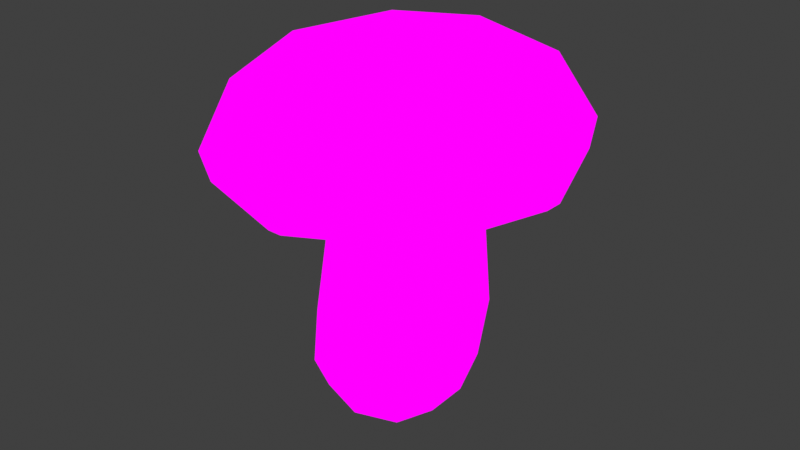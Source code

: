 # Source: Large_KingBolete.blend  (saved by Blender 4.1.24; exported with 4.5.12 LTS)
import bpy
from mathutils import Matrix  # noqa: F401  (used for matrix-valued properties, if any)

bpy.ops.wm.read_factory_settings(use_empty=True)
scene = bpy.context.scene
scene.name = 'Scene'

# ---- collections
col_collection = bpy.data.collections.new('Collection'); scene.collection.children.link(col_collection)

# ---- images (referenced by path relative to the original .blend; pixels are not part of the script)
import os
ASSET_DIR = os.environ.get("B2B_ASSET_DIR", "")  # directory of the original .blend (textures are referenced by path, not embedded)
HERE = os.path.dirname(os.path.abspath(__file__))  # packed textures are extracted next to this script under _unpacked/

def load_image(name, relpath, width, height, colorspace="sRGB"):
    """Load a texture the original file referenced (path relative to the .blend, or extracted next to this script)."""
    p = next((c for c in (os.path.join(HERE, relpath), os.path.join(ASSET_DIR, relpath)) if relpath and os.path.exists(c)), "")
    if p:
        img = bpy.data.images.load(p, check_existing=True)
        img.name = name
    else:  # same state as the original file: an image datablock whose file is absent (Cycles renders it pink)
        img = bpy.data.images.new(name, width, height)
        img.source = "FILE"
        img.filepath = "//" + (relpath or name)
    img.colorspace_settings.name = colorspace
    return img
img_image0__2__png = load_image('image0 (2).png', 'image0 (2).png', 1024, 1024, 'sRGB')

# ---- materials (node trees are filled in below, after node groups)
mat_material = bpy.data.materials.new('Material')
mat_material.alpha_threshold = 0.0
mat_material.use_transparent_shadow = False
mat_material.roughness = 0.5
mat_material.line_color = (0.0, 0.0, 0.0, 1.0)

# ---- material node trees
mat_material.use_nodes = True; mat_material.node_tree.nodes.clear()
_N = mat_material.node_tree.nodes; _L = mat_material.node_tree.links
n0 = _N.new('ShaderNodeOutputMaterial'); n0.name = 'Material Output'; n0.location = (294, 222)
n1 = _N.new('ShaderNodeBsdfPrincipled'); n1.name = 'Principled BSDF'; n1.location = (7, 11)
n1.inputs[3].default_value = 1.45
n2 = _N.new('ShaderNodeTexImage'); n2.name = 'Image Texture'; n2.location = (13, 298)
n2.image = img_image0__2__png
_L.new(n2.outputs[0], n0.inputs[0])
n0.is_active_output = True

# ---- world
world_world = bpy.data.worlds.new('World'); scene.world = world_world
world_world.use_nodes = True; world_world.node_tree.nodes.clear()
_N = world_world.node_tree.nodes; _L = world_world.node_tree.links
n0 = _N.new('ShaderNodeOutputWorld'); n0.name = 'World Output'; n0.location = (300, 300)
n1 = _N.new('ShaderNodeBackground'); n1.name = 'Background'; n1.location = (10, 300)
n1.inputs[0].default_value = (0.05088, 0.05088, 0.05088, 1.0)
_L.new(n1.outputs[0], n0.inputs[0])
n0.is_active_output = True
world_world.color = (0.05088, 0.05088, 0.05088)
world_world.use_sun_shadow = False
world_world.sun_shadow_jitter_overblur = 0.0

# ---- meshes
me_cube = bpy.data.meshes.new('Cube')
me_cube.from_pydata([(1.229, 1.07, 1.037), (0.6775, 0.8106, -0.9347), (1.229, -1.07, 1.037), (0.6775, -0.8106, -0.9347), (-0.9109, 1.07, 0.9884), (-0.942, 0.8106, -0.8569), (-0.9109, -1.07, 0.9884), (-0.942, -0.8106, -0.8569), (0.9863, 0.8471, 3.747), (0.9863, -0.8471, 3.747), (-0.7026, 0.8471, 3.607), (-0.7026, -0.8471, 3.607), (-1.14, -1.839e-08, -0.9694), (-0.1582, 0.9832, -1.021), (1.039, 1.046, -0.2536), (-1.053, -1.046, -0.2029), (1.039, -1.046, -0.2536), (-1.053, 1.046, -0.2029), (0.1591, -1.471, 1.013), (1.634, 6.321e-09, 1.048), (-0.1582, -0.9832, -1.021), (-1.312, -3.362e-10, 0.9792), (0.1591, 1.471, 1.013), (0.8285, 1.209e-08, -1.071), (0.1418, -1.165, 3.677), (1.329, -3.554e-08, 3.744), (-1.019, 1.189e-08, 3.581), (0.1418, 1.165, 3.677), (-0.7574, -0.9647, 2.425), (-0.7574, 0.9647, 2.425), (1.168, 0.9647, 2.557), (1.168, -0.9647, 2.557), (-1.118, 1.093e-08, 2.4), (-0.009147, -1.438, -0.2406), (-1.447, -9.126e-09, -0.2051), (-0.2303, 2.383e-08, -1.282), (1.434, -4.726e-09, -0.2745), (-0.009147, 1.438, -0.2406), (1.53, -1.132e-08, 2.583), (0.2054, 1.326, 2.491), (0.2054, -1.326, 2.491), (-2.013, 4.72e-08, 3.446), (-1.867, -1.854, 5.485), (-1.867, 1.854, 5.485), (1.83, -1.854, 5.792), (1.83, 1.854, 5.792), (-2.294, -5.25e-09, 5.75), (-0.04023, 2.261, 5.937), (2.213, -1.296e-08, 6.124), (-0.04023, -2.261, 5.937), (-0.0865, -4.756e-08, 6.564), (1.687, -1.561, 3.754), (-1.426, 1.561, 3.495), (0.1305, -2.15, 3.625), (0.1305, 2.15, 3.625), (-1.426, -1.561, 3.495), (1.687, 1.561, 3.754), (2.274, -5.575e-08, 3.803), (-2.229, -2.308, 4.224), (-2.229, 2.308, 4.224), (2.373, 2.308, 4.607), (2.373, -2.308, 4.607), (-3.077, 6.168e-08, 4.146), (0.07269, 3.16, 4.408), (3.223, -7.646e-08, 4.67), (0.07269, -3.16, 4.408), (-1.919, -2.054, 3.487), (-2.094, -2.215, 3.652), (-2.094, 2.215, 3.652), (-1.919, 2.054, 3.487), (2.324, 2.215, 4.019), (2.176, 2.054, 3.828), (2.324, -2.215, 4.019), (2.176, -2.054, 3.828), (-2.923, 6.467e-08, 3.584), (-2.692, 6.162e-08, 3.423), (0.1149, 3.047, 3.836), (0.1281, 2.829, 3.657), (3.153, -7.82e-08, 4.089), (2.948, -7.379e-08, 3.892), (0.1149, -3.047, 3.836), (0.1281, -2.829, 3.657)], [], [(4, 21, 32, 29), (21, 6, 28, 32), (32, 28, 11, 26), (29, 32, 26, 10), (3, 16, 33, 20), (16, 2, 18, 33), (33, 18, 6, 15), (20, 33, 15, 7), (7, 15, 34, 12), (15, 6, 21, 34), (34, 21, 4, 17), (12, 34, 17, 5), (5, 13, 35, 12), (13, 1, 23, 35), (35, 23, 3, 20), (12, 35, 20, 7), (1, 14, 36, 23), (14, 0, 19, 36), (36, 19, 2, 16), (23, 36, 16, 3), (5, 17, 37, 13), (17, 4, 22, 37), (37, 22, 0, 14), (13, 37, 14, 1), (2, 19, 38, 31), (19, 0, 30, 38), (38, 30, 8, 25), (31, 38, 25, 9), (0, 22, 39, 30), (22, 4, 29, 39), (39, 29, 10, 27), (30, 39, 27, 8), (6, 18, 40, 28), (18, 2, 31, 40), (40, 31, 9, 24), (28, 40, 24, 11), (79, 73, 51, 57), (59, 63, 76, 68), (75, 69, 52, 41), (55, 41, 26, 11), (41, 52, 10, 26), (60, 64, 78, 70), (77, 71, 56, 54), (51, 53, 24, 9), (53, 55, 11, 24), (61, 65, 80, 72), (54, 56, 8, 27), (56, 57, 25, 8), (64, 48, 44, 61), (58, 62, 74, 67), (61, 44, 49, 65), (60, 45, 48, 64), (57, 51, 9, 25), (52, 54, 27, 10), (63, 47, 45, 60), (45, 47, 50, 48), (47, 43, 46, 50), (50, 46, 42, 49), (48, 50, 49, 44), (58, 42, 46, 62), (62, 46, 43, 59), (59, 43, 47, 63), (66, 75, 41, 55), (69, 77, 54, 52), (68, 74, 62, 59), (71, 79, 57, 56), (70, 76, 63, 60), (73, 81, 53, 51), (72, 78, 64, 61), (81, 66, 55, 53), (65, 49, 42, 58), (75, 66, 67, 74), (69, 75, 74, 68), (77, 69, 68, 76), (71, 77, 76, 70), (79, 71, 70, 78), (73, 79, 78, 72), (81, 73, 72, 80), (66, 81, 80, 67), (67, 80, 65, 58)])
_uv = me_cube.uv_layers.new(name='UVMap')
_uv.uv.foreach_set('vector', [0.0826, 0.8074, 0.07888, 0.8074, 0.08022, 0.904, 0.08358, 0.904, 0.07888, 0.8074, 0.0826, 0.8074, 0.08358, 0.904, 0.08022, 0.904, 0.08022, 0.904, 0.08358, 0.904, 0.08467, 0.9817, 0.08172, 0.9817, 0.08358, 0.904, 0.08022, 0.904, 0.08172, 0.9817, 0.08467, 0.9817, 0.1001, 0.6822, 0.1023, 0.7262, 0.09254, 0.7254, 0.09254, 0.674, 0.1023, 0.7262, 0.1025, 0.8074, 0.09254, 0.8074, 0.09254, 0.7254, 0.09254, 0.7254, 0.09254, 0.8074, 0.0826, 0.8074, 0.08283, 0.7262, 0.09254, 0.674, 0.09254, 0.7254, 0.08283, 0.7262, 0.08501, 0.6822, 0.08501, 0.6822, 0.08283, 0.7262, 0.07918, 0.7254, 0.08341, 0.674, 0.08283, 0.7262, 0.0826, 0.8074, 0.07888, 0.8074, 0.07918, 0.7254, 0.07918, 0.7254, 0.07888, 0.8074, 0.0826, 0.8074, 0.08283, 0.7262, 0.08341, 0.674, 0.07918, 0.7254, 0.08283, 0.7262, 0.08501, 0.6822, 0.08501, 0.6822, 0.09254, 0.674, 0.09254, 0.6567, 0.08341, 0.674, 0.09254, 0.674, 0.1001, 0.6822, 0.1017, 0.674, 0.09254, 0.6567, 0.09254, 0.6567, 0.1017, 0.674, 0.1001, 0.6822, 0.09254, 0.674, 0.08341, 0.674, 0.09254, 0.6567, 0.09254, 0.674, 0.08501, 0.6822, 0.1001, 0.6822, 0.1023, 0.7262, 0.1059, 0.7254, 0.1017, 0.674, 0.1023, 0.7262, 0.1025, 0.8074, 0.1062, 0.8074, 0.1059, 0.7254, 0.1059, 0.7254, 0.1062, 0.8074, 0.1025, 0.8074, 0.1023, 0.7262, 0.1017, 0.674, 0.1059, 0.7254, 0.1023, 0.7262, 0.1001, 0.6822, 0.08501, 0.6822, 0.08283, 0.7262, 0.09254, 0.7254, 0.09254, 0.674, 0.08283, 0.7262, 0.0826, 0.8074, 0.09254, 0.8074, 0.09254, 0.7254, 0.09254, 0.7254, 0.09254, 0.8074, 0.1025, 0.8074, 0.1023, 0.7262, 0.09254, 0.674, 0.09254, 0.7254, 0.1023, 0.7262, 0.1001, 0.6822, 0.1025, 0.8074, 0.1062, 0.8074, 0.1049, 0.904, 0.1015, 0.904, 0.1062, 0.8074, 0.1025, 0.8074, 0.1015, 0.904, 0.1049, 0.904, 0.1049, 0.904, 0.1015, 0.904, 0.1004, 0.9817, 0.1036, 0.9797, 0.1015, 0.904, 0.1049, 0.904, 0.1036, 0.9797, 0.1004, 0.9817, 0.1025, 0.8074, 0.09254, 0.8074, 0.09254, 0.904, 0.1015, 0.904, 0.09254, 0.8074, 0.0826, 0.8074, 0.08358, 0.904, 0.09254, 0.904, 0.09254, 0.904, 0.08358, 0.904, 0.08467, 0.9817, 0.09254, 0.9817, 0.1015, 0.904, 0.09254, 0.904, 0.09254, 0.9817, 0.1004, 0.9817, 0.0826, 0.8074, 0.09254, 0.8074, 0.09254, 0.904, 0.08358, 0.904, 0.09254, 0.8074, 0.1025, 0.8074, 0.1015, 0.904, 0.09254, 0.904, 0.09254, 0.904, 0.1015, 0.904, 0.1004, 0.9817, 0.09254, 0.9817, 0.08358, 0.904, 0.09254, 0.904, 0.09254, 0.9817, 0.08467, 0.9817, 0.1731, 0.9002, 0.1684, 0.9002, 0.1664, 0.96, 0.1699, 0.96, 0.2886, 0.7736, 0.282, 0.7744, 0.282, 0.8629, 0.2883, 0.863, 0.139, 0.9002, 0.1436, 0.9002, 0.1475, 0.96, 0.144, 0.96, 0.1475, 0.96, 0.144, 0.96, 0.151, 0.9603, 0.1526, 0.9603, 0.144, 0.96, 0.1475, 0.96, 0.1526, 0.9603, 0.151, 0.9603, 0.2754, 0.7736, 0.2729, 0.7744, 0.2733, 0.8629, 0.2756, 0.863, 0.156, 0.9002, 0.1684, 0.9002, 0.1664, 0.96, 0.1569, 0.96, 0.1664, 0.96, 0.1569, 0.96, 0.1569, 0.9603, 0.1613, 0.9603, 0.1569, 0.96, 0.1475, 0.96, 0.1526, 0.9603, 0.1569, 0.9603, 0.2754, 0.7736, 0.282, 0.7744, 0.282, 0.8629, 0.2756, 0.863, 0.1569, 0.96, 0.1664, 0.96, 0.1613, 0.9603, 0.1569, 0.9603, 0.1664, 0.96, 0.1699, 0.96, 0.163, 0.959, 0.1613, 0.9603, 0.2729, 0.7744, 0.2755, 0.7214, 0.2767, 0.7539, 0.2754, 0.7736, 0.2886, 0.7736, 0.291, 0.7744, 0.2907, 0.8629, 0.2883, 0.863, 0.2754, 0.7736, 0.2767, 0.7539, 0.282, 0.7214, 0.282, 0.7744, 0.2754, 0.7736, 0.2767, 0.7539, 0.2755, 0.7214, 0.2729, 0.7744, 0.1699, 0.96, 0.1664, 0.96, 0.1613, 0.9603, 0.163, 0.959, 0.1475, 0.96, 0.1569, 0.96, 0.1569, 0.9603, 0.1526, 0.9603, 0.282, 0.7744, 0.282, 0.7214, 0.2767, 0.7539, 0.2754, 0.7736, 0.2767, 0.7539, 0.282, 0.7214, 0.282, 0.6533, 0.2755, 0.7214, 0.282, 0.7214, 0.2873, 0.7539, 0.2885, 0.7214, 0.282, 0.6533, 0.282, 0.6533, 0.2885, 0.7214, 0.2873, 0.7539, 0.282, 0.7214, 0.2755, 0.7214, 0.282, 0.6533, 0.282, 0.7214, 0.2767, 0.7539, 0.2886, 0.7736, 0.2873, 0.7539, 0.2885, 0.7214, 0.291, 0.7744, 0.291, 0.7744, 0.2885, 0.7214, 0.2873, 0.7539, 0.2886, 0.7736, 0.2886, 0.7736, 0.2873, 0.7539, 0.282, 0.7214, 0.282, 0.7744, 0.1436, 0.9002, 0.139, 0.9002, 0.144, 0.96, 0.1475, 0.96, 0.1436, 0.9002, 0.156, 0.9002, 0.1569, 0.96, 0.1475, 0.96, 0.2883, 0.863, 0.2907, 0.8629, 0.291, 0.7744, 0.2886, 0.7736, 0.1684, 0.9002, 0.1731, 0.9002, 0.1699, 0.96, 0.1664, 0.96, 0.2756, 0.863, 0.282, 0.8629, 0.282, 0.7744, 0.2754, 0.7736, 0.1684, 0.9002, 0.156, 0.9002, 0.1569, 0.96, 0.1664, 0.96, 0.2756, 0.863, 0.2733, 0.8629, 0.2729, 0.7744, 0.2754, 0.7736, 0.156, 0.9002, 0.1436, 0.9002, 0.1475, 0.96, 0.1569, 0.96, 0.282, 0.7744, 0.282, 0.7214, 0.2873, 0.7539, 0.2886, 0.7736, 0.2901, 0.9693, 0.2879, 0.9693, 0.2883, 0.863, 0.2907, 0.8629, 0.2879, 0.9693, 0.2901, 0.9693, 0.2907, 0.8629, 0.2883, 0.863, 0.282, 0.9693, 0.2879, 0.9693, 0.2883, 0.863, 0.282, 0.8629, 0.2761, 0.9693, 0.282, 0.9693, 0.282, 0.8629, 0.2756, 0.863, 0.2739, 0.9693, 0.2761, 0.9693, 0.2756, 0.863, 0.2733, 0.8629, 0.2761, 0.9693, 0.2739, 0.9693, 0.2733, 0.8629, 0.2756, 0.863, 0.282, 0.9693, 0.2761, 0.9693, 0.2756, 0.863, 0.282, 0.8629, 0.2879, 0.9693, 0.282, 0.9693, 0.282, 0.8629, 0.2883, 0.863, 0.2883, 0.863, 0.282, 0.8629, 0.282, 0.7744, 0.2886, 0.7736])
me_cube.materials.append(mat_material)
me_cube.use_mirror_vertex_groups = False
me_cube.update()

# ---- objects
ob_large = bpy.data.objects.new('large', me_cube)

# ---- transforms, parenting, visibility, modifiers, constraints
ob_large.location = (-1.863e-09, 0.0, 0.0)
ob_large.scale = (1.242, 1.242, 1.17)
ob_large.lock_rotations_4d = False
ob_large.empty_display_type = 'ARROWS'
ob_large.lineart.crease_threshold = 0.0

# ---- collection membership
col_collection.objects.link(ob_large)

# ---- scene / render settings (as saved in the file)
scene.frame_start = 1; scene.frame_end = 250; scene.frame_set(0)
scene.render.engine = 'BLENDER_EEVEE_NEXT'
scene.cycles.sampling_pattern = 'TABULATED_SOBOL'
scene.eevee.ray_tracing_options.trace_max_roughness = 0.0
scene.view_settings.view_transform = 'Standard'
bpy.context.view_layer.update()

# ---- added for rendering (the .blend has no active camera and no usable light): camera, sun
cam_auto = bpy.data.cameras.new('AutoCamera')
cam_auto.lens = 50.0
cam_auto.sensor_width = 36.0
cam_auto.clip_end = 1000.0
ob_auto_camera = bpy.data.objects.new('AutoCamera', cam_auto)
scene.collection.objects.link(ob_auto_camera)
ob_auto_camera.location = (13.4055, -15.9783, 13.7429)
ob_auto_camera.rotation_euler = (1.09748, -7.21219e-08, 0.694738)
scene.camera = ob_auto_camera
light_auto_sun = bpy.data.lights.new('AutoSun', 'SUN')
light_auto_sun.energy = 3.0
light_auto_sun.angle = 0.0523599
ob_auto_sun = bpy.data.objects.new('AutoSun', light_auto_sun)
scene.collection.objects.link(ob_auto_sun)
ob_auto_sun.rotation_euler = (0.872665, 0.174533, 0.523599)
bpy.context.view_layer.update()
